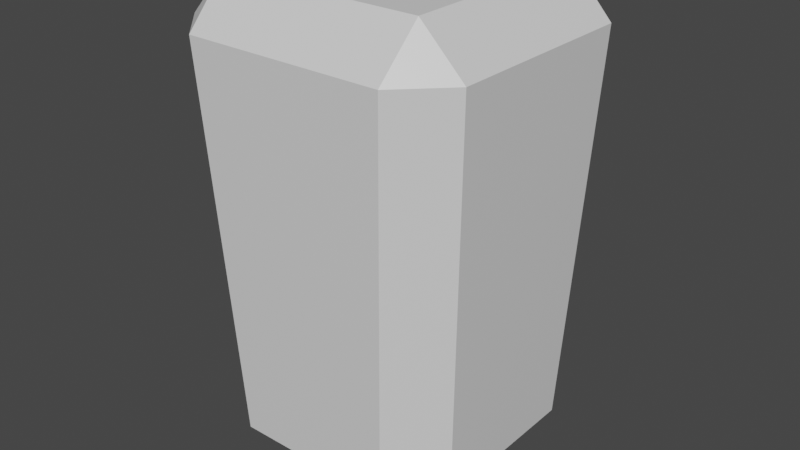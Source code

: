 # Source: enemyYellowArm.blend  (saved by Blender 2.81.16; exported with 4.5.12 LTS)
import bpy
from mathutils import Matrix  # noqa: F401  (used for matrix-valued properties, if any)

bpy.ops.wm.read_factory_settings(use_empty=True)
scene = bpy.context.scene
scene.name = 'Scene'

# ---- collections
col_collection = bpy.data.collections.new('Collection'); scene.collection.children.link(col_collection)

# ---- materials (node trees are filled in below, after node groups)
mat_material = bpy.data.materials.new('Material')
mat_material.alpha_threshold = 0.0
mat_material.use_transparent_shadow = False
mat_material.line_color = (0.0, 0.0, 0.0, 1.0)

# ---- material node trees
mat_material.use_nodes = True; mat_material.node_tree.nodes.clear()
_N = mat_material.node_tree.nodes; _L = mat_material.node_tree.links
n0 = _N.new('ShaderNodeOutputMaterial'); n0.name = 'Material Output'; n0.location = (300, 300)
n1 = _N.new('ShaderNodeBsdfPrincipled'); n1.name = 'Principled BSDF'; n1.location = (10, 300)
n1.distribution = 'GGX'
n1.subsurface_method = 'BURLEY'
n1.inputs[2].default_value = 0.4
n1.inputs[3].default_value = 1.45
n1.inputs[27].default_value = (0.0, 0.0, 0.0, 1.0)
n1.inputs[28].default_value = 1.0
_L.new(n1.outputs[0], n0.inputs[0])
n0.is_active_output = True

# ---- world
world_world = bpy.data.worlds.new('World'); scene.world = world_world
world_world.use_nodes = True; world_world.node_tree.nodes.clear()
_N = world_world.node_tree.nodes; _L = world_world.node_tree.links
n0 = _N.new('ShaderNodeOutputWorld'); n0.name = 'World Output'; n0.location = (300, 300)
n1 = _N.new('ShaderNodeBackground'); n1.name = 'Background'; n1.location = (10, 300)
n1.inputs[0].default_value = (0.05088, 0.05088, 0.05088, 1.0)
_L.new(n1.outputs[0], n0.inputs[0])
n0.is_active_output = True
world_world.color = (0.05088, 0.05088, 0.05088)
world_world.use_sun_shadow = False
world_world.sun_shadow_jitter_overblur = 0.0

# ---- meshes
me_cube = bpy.data.meshes.new('Cube')
me_cube.from_pydata([(0.04329, 0.0624, 0.08467), (0.04418, 0.04418, 0.1037), (0.0624, 0.04329, 0.08467), (0.0347, 0.0347, -0.1037), (0.03555, 0.05466, -0.08467), (0.05466, 0.03555, -0.08467), (0.0624, -0.04329, 0.08467), (0.04418, -0.04418, 0.1037), (0.04329, -0.0624, 0.08467), (0.05466, -0.03555, -0.08467), (0.03555, -0.05466, -0.08467), (0.0347, -0.0347, -0.1037), (-0.04329, 0.0624, 0.08467), (-0.0624, 0.04329, 0.08467), (-0.04418, 0.04418, 0.1037), (-0.05466, 0.03555, -0.08467), (-0.03555, 0.05466, -0.08467), (-0.0347, 0.0347, -0.1037), (-0.0624, -0.04329, 0.08467), (-0.04329, -0.0624, 0.08467), (-0.04418, -0.04418, 0.1037), (-0.0347, -0.0347, -0.1037), (-0.03555, -0.05466, -0.08467), (-0.05466, -0.03555, -0.08467)], [], [(17, 3, 11, 21), (23, 18, 13, 15), (10, 8, 19, 22), (1, 14, 20, 7), (5, 2, 6, 9), (0, 1, 2), (3, 4, 5), (6, 7, 8), (9, 10, 11), (12, 13, 14), (15, 16, 17), (18, 19, 20), (21, 22, 23), (17, 21, 23, 15), (3, 17, 16, 4), (2, 5, 4, 0), (22, 19, 18, 23), (8, 10, 9, 6), (12, 16, 15, 13), (7, 20, 19, 8), (1, 7, 6, 2), (21, 11, 10, 22), (20, 14, 13, 18), (14, 1, 0, 12), (11, 3, 5, 9), (16, 12, 0, 4)])
_uv = me_cube.uv_layers.new(name='UVMap')
_uv.uv.foreach_set('vector', [0.1694, 0.5444, 0.3306, 0.5444, 0.3306, 0.7056, 0.1694, 0.7056, 0.398, 0.04323, 0.602, 0.03868, 0.602, 0.2113, 0.398, 0.2068, 0.398, 0.7932, 0.602, 0.7887, 0.602, 0.9613, 0.398, 0.9568, 0.6627, 0.5377, 0.8373, 0.5377, 0.8373, 0.7123, 0.6627, 0.7123, 0.398, 0.5432, 0.602, 0.5387, 0.602, 0.7113, 0.398, 0.7068, 0.602, 0.4613, 0.625, 0.4623, 0.601, 0.5, 0.3306, 0.5444, 0.3326, 0.5, 0.375, 0.5424, 0.602, 0.7113, 0.625, 0.7123, 0.601, 0.75, 0.398, 0.7068, 0.3969, 0.75, 0.375, 0.7056, 0.602, 0.2887, 0.601, 0.25, 0.625, 0.2877, 0.398, 0.2068, 0.3969, 0.25, 0.375, 0.2056, 0.602, 0.03868, 0.601, 0.0, 0.625, 0.03771, 0.1694, 0.7056, 0.1674, 0.75, 0.125, 0.7076, 0.1694, 0.5444, 0.1694, 0.7056, 0.125, 0.7076, 0.125, 0.5424, 0.3306, 0.5444, 0.1694, 0.5444, 0.1674, 0.5, 0.3326, 0.5, 0.602, 0.5387, 0.398, 0.5432, 0.398, 0.4568, 0.602, 0.4613, 0.398, 0.9568, 0.602, 0.9613, 0.601, 1.0, 0.3969, 1.0, 0.602, 0.7887, 0.398, 0.7932, 0.398, 0.7068, 0.602, 0.7113, 0.602, 0.2887, 0.398, 0.2932, 0.398, 0.2068, 0.602, 0.2113, 0.6627, 0.7123, 0.8373, 0.7123, 0.8355, 0.75, 0.6645, 0.75, 0.6627, 0.5377, 0.6627, 0.7123, 0.602, 0.7113, 0.602, 0.5387, 0.1694, 0.7056, 0.3306, 0.7056, 0.3326, 0.75, 0.1674, 0.75, 0.8373, 0.7123, 0.8373, 0.5377, 0.875, 0.5395, 0.875, 0.7105, 0.8373, 0.5377, 0.6627, 0.5377, 0.6645, 0.5, 0.8355, 0.5, 0.3306, 0.7056, 0.3306, 0.5444, 0.398, 0.5432, 0.398, 0.7068, 0.398, 0.2932, 0.602, 0.2887, 0.602, 0.4613, 0.398, 0.4568])
_ca = me_cube.color_attributes.new('Col', 'BYTE_COLOR', 'CORNER')
_ca.data.foreach_set('color', [0.7084, 0.5776, 0.09531, 1.0, 0.7084, 0.5776, 0.09531, 1.0, 0.7084, 0.5776, 0.09531, 1.0, 0.7084, 0.5776, 0.09531, 1.0, 0.7084, 0.5776, 0.09531, 1.0, 0.7084, 0.5776, 0.09531, 1.0, 0.7084, 0.5776, 0.09531, 1.0, 0.7084, 0.5776, 0.09531, 1.0, 0.7084, 0.5776, 0.09531, 1.0, 0.7084, 0.5776, 0.09531, 1.0, 0.7084, 0.5776, 0.09531, 1.0, 0.7084, 0.5776, 0.09531, 1.0, 0.7084, 0.5776, 0.09531, 1.0, 0.7084, 0.5776, 0.09531, 1.0, 0.7084, 0.5776, 0.09531, 1.0, 0.7084, 0.5776, 0.09531, 1.0, 0.7084, 0.5776, 0.09531, 1.0, 0.7084, 0.5776, 0.09531, 1.0, 0.7084, 0.5776, 0.09531, 1.0, 0.7084, 0.5776, 0.09531, 1.0, 0.7084, 0.5776, 0.09531, 1.0, 0.7084, 0.5776, 0.09531, 1.0, 0.7084, 0.5776, 0.09531, 1.0, 0.7084, 0.5776, 0.09531, 1.0, 0.7084, 0.5776, 0.09531, 1.0, 0.7084, 0.5776, 0.09531, 1.0, 0.7084, 0.5776, 0.09531, 1.0, 0.7084, 0.5776, 0.09531, 1.0, 0.7084, 0.5776, 0.09531, 1.0, 0.7084, 0.5776, 0.09531, 1.0, 0.7084, 0.5776, 0.09531, 1.0, 0.7084, 0.5776, 0.09531, 1.0, 0.7084, 0.5776, 0.09531, 1.0, 0.7084, 0.5776, 0.09531, 1.0, 0.7084, 0.5776, 0.09531, 1.0, 0.7084, 0.5776, 0.09531, 1.0, 0.7084, 0.5776, 0.09531, 1.0, 0.7084, 0.5776, 0.09531, 1.0, 0.7084, 0.5776, 0.09531, 1.0, 0.7084, 0.5776, 0.09531, 1.0, 0.7084, 0.5776, 0.09531, 1.0, 0.7084, 0.5776, 0.09531, 1.0, 0.7084, 0.5776, 0.09531, 1.0, 0.7084, 0.5776, 0.09531, 1.0, 0.7084, 0.5776, 0.09531, 1.0, 0.7084, 0.5776, 0.09531, 1.0, 0.7084, 0.5776, 0.09531, 1.0, 0.7084, 0.5776, 0.09531, 1.0, 0.7084, 0.5776, 0.09531, 1.0, 0.7084, 0.5776, 0.09531, 1.0, 0.7084, 0.5776, 0.09531, 1.0, 0.7084, 0.5776, 0.09531, 1.0, 0.7084, 0.5776, 0.09531, 1.0, 0.7084, 0.5776, 0.09531, 1.0, 0.7084, 0.5776, 0.09531, 1.0, 0.7084, 0.5776, 0.09531, 1.0, 0.7084, 0.5776, 0.09531, 1.0, 0.7084, 0.5776, 0.09531, 1.0, 0.7084, 0.5776, 0.09531, 1.0, 0.7084, 0.5776, 0.09531, 1.0, 0.7084, 0.5776, 0.09531, 1.0, 0.7084, 0.5776, 0.09531, 1.0, 0.7084, 0.5776, 0.09531, 1.0, 0.7084, 0.5776, 0.09531, 1.0, 0.7084, 0.5776, 0.09531, 1.0, 0.7084, 0.5776, 0.09531, 1.0, 0.7084, 0.5776, 0.09531, 1.0, 0.7084, 0.5776, 0.09531, 1.0, 0.7084, 0.5776, 0.09531, 1.0, 0.7084, 0.5776, 0.09531, 1.0, 0.7084, 0.5776, 0.09531, 1.0, 0.7084, 0.5776, 0.09531, 1.0, 0.7084, 0.5776, 0.09531, 1.0, 0.7084, 0.5776, 0.09531, 1.0, 0.7084, 0.5776, 0.09531, 1.0, 0.7084, 0.5776, 0.09531, 1.0, 0.7084, 0.5776, 0.09531, 1.0, 0.7084, 0.5776, 0.09531, 1.0, 0.7084, 0.5776, 0.09531, 1.0, 0.7084, 0.5776, 0.09531, 1.0, 0.7084, 0.5776, 0.09531, 1.0, 0.7084, 0.5776, 0.09531, 1.0, 0.7084, 0.5776, 0.09531, 1.0, 0.7084, 0.5776, 0.09531, 1.0, 0.7084, 0.5776, 0.09531, 1.0, 0.7084, 0.5776, 0.09531, 1.0, 0.7084, 0.5776, 0.09531, 1.0, 0.7084, 0.5776, 0.09531, 1.0, 0.7084, 0.5776, 0.09531, 1.0, 0.7084, 0.5776, 0.09531, 1.0, 0.7084, 0.5776, 0.09531, 1.0, 0.7084, 0.5776, 0.09531, 1.0, 0.7084, 0.5776, 0.09531, 1.0, 0.7084, 0.5776, 0.09531, 1.0, 0.7084, 0.5776, 0.09531, 1.0, 0.7084, 0.5776, 0.09531, 1.0])
me_cube.materials.append(mat_material)
me_cube.use_remesh_preserve_volume = False
me_cube.use_remesh_preserve_attributes = False
me_cube.use_mirror_vertex_groups = False
me_cube.update()

# ---- objects
ob_cube = bpy.data.objects.new('Cube', me_cube)

# ---- transforms, parenting, visibility, modifiers, constraints
ob_cube.location = (0.0, 0.0, 0.0)
ob_cube.lock_rotations_4d = False
ob_cube.empty_display_type = 'ARROWS'
ob_cube.lineart.crease_threshold = 0.0

# ---- collection membership
col_collection.objects.link(ob_cube)

# ---- scene / render settings (as saved in the file)
scene.frame_start = 1; scene.frame_end = 250; scene.frame_set(1)
scene.render.engine = 'BLENDER_EEVEE_NEXT'
scene.cycles.use_denoising = False
scene.cycles.samples = 128
scene.cycles.sampling_pattern = 'TABULATED_SOBOL'
scene.cycles.use_adaptive_sampling = False
scene.cycles.use_light_tree = False
scene.view_settings.view_transform = 'Filmic'
bpy.context.view_layer.update()

# ---- added for rendering (the .blend has no active camera and no usable light): camera, sun
cam_auto = bpy.data.cameras.new('AutoCamera')
cam_auto.lens = 50.0
cam_auto.sensor_width = 36.0
cam_auto.clip_end = 1000.0
ob_auto_camera = bpy.data.objects.new('AutoCamera', cam_auto)
scene.collection.objects.link(ob_auto_camera)
ob_auto_camera.location = (0.252026, -0.302432, 0.201621)
ob_auto_camera.rotation_euler = (1.09748, -7.21219e-08, 0.694738)
scene.camera = ob_auto_camera
light_auto_sun = bpy.data.lights.new('AutoSun', 'SUN')
light_auto_sun.energy = 3.0
light_auto_sun.angle = 0.0523599
ob_auto_sun = bpy.data.objects.new('AutoSun', light_auto_sun)
scene.collection.objects.link(ob_auto_sun)
ob_auto_sun.rotation_euler = (0.872665, 0.174533, 0.523599)
bpy.context.view_layer.update()
